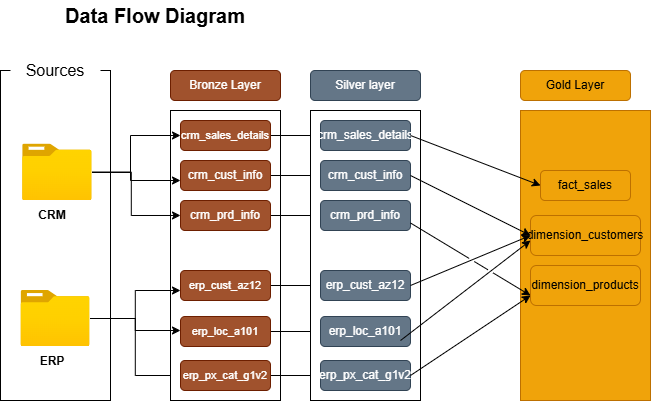

The diagram above was exported from draw.io. Its source (the exported page's mxGraphModel, read from the mxfile embedded in the PNG):
<mxGraphModel dx="774" dy="1517" grid="1" gridSize="10" guides="1" tooltips="1" connect="1" arrows="1" fold="1" page="1" pageScale="1" pageWidth="850" pageHeight="1100" math="0" shadow="0">
  <root>
    <mxCell id="0" />
    <mxCell id="1" parent="0" />
    <mxCell id="9aMdilCPF4HAm0sE3UBB-1" parent="1" style="rounded=0;whiteSpace=wrap;html=1;" value="" vertex="1">
      <mxGeometry height="330" width="110" x="70" y="-40" as="geometry" />
    </mxCell>
    <mxCell id="9aMdilCPF4HAm0sE3UBB-2" parent="1" style="text;html=1;whiteSpace=wrap;strokeColor=none;fillColor=none;align=center;verticalAlign=middle;rounded=0;" value="&lt;font style=&quot;font-size: 20px;&quot;&gt;&lt;b style=&quot;&quot;&gt;Data Flow Diagram&lt;/b&gt;&lt;/font&gt;" vertex="1">
      <mxGeometry height="30" width="230" x="110" y="-110" as="geometry" />
    </mxCell>
    <mxCell id="9aMdilCPF4HAm0sE3UBB-4" parent="1" style="rounded=1;whiteSpace=wrap;html=1;strokeColor=none;" value="&lt;font style=&quot;font-size: 16px;&quot;&gt;Sources&lt;/font&gt;" vertex="1">
      <mxGeometry height="40" width="90" x="80" y="-60" as="geometry" />
    </mxCell>
    <mxCell id="9aMdilCPF4HAm0sE3UBB-5" parent="1" style="image;aspect=fixed;html=1;points=[];align=center;fontSize=12;image=img/lib/azure2/general/Folder_Blank.svg;" value="" vertex="1">
      <mxGeometry height="56.4" width="69.5" x="92.11" y="33.599999999999994" as="geometry" />
    </mxCell>
    <mxCell id="r7R8qpihkSq-wCbxcNg0-34" edge="1" parent="1" source="9aMdilCPF4HAm0sE3UBB-6" style="edgeStyle=orthogonalEdgeStyle;rounded=0;orthogonalLoop=1;jettySize=auto;html=1;entryX=0;entryY=0.5;entryDx=0;entryDy=0;" target="r7R8qpihkSq-wCbxcNg0-21">
      <mxGeometry relative="1" as="geometry" />
    </mxCell>
    <mxCell id="9aMdilCPF4HAm0sE3UBB-6" parent="1" style="image;aspect=fixed;html=1;points=[];align=center;fontSize=12;image=img/lib/azure2/general/Folder_Blank.svg;" value="" vertex="1">
      <mxGeometry height="56.00000000000001" width="69" x="90.5" y="180" as="geometry" />
    </mxCell>
    <mxCell id="r7R8qpihkSq-wCbxcNg0-1" parent="1" style="text;html=1;whiteSpace=wrap;strokeColor=none;fillColor=none;align=center;verticalAlign=middle;rounded=0;" value="&lt;b&gt;CRM&lt;/b&gt;" vertex="1">
      <mxGeometry height="30" width="60" x="92.11" y="90" as="geometry" />
    </mxCell>
    <mxCell id="r7R8qpihkSq-wCbxcNg0-2" parent="1" style="text;html=1;whiteSpace=wrap;strokeColor=none;fillColor=none;align=center;verticalAlign=middle;rounded=0;" value="&lt;b&gt;ERP&lt;/b&gt;" vertex="1">
      <mxGeometry height="30" width="60" x="92.11" y="236" as="geometry" />
    </mxCell>
    <mxCell id="r7R8qpihkSq-wCbxcNg0-4" parent="1" style="rounded=0;whiteSpace=wrap;html=1;strokeColor=light-dark(#000000,#FFE599);" value="&lt;span style=&quot;color: rgba(0, 0, 0, 0); font-family: monospace; font-size: 0px; text-align: start; white-space: nowrap;&quot;&gt;%3CmxGraphModel%3E%3Croot%3E%3CmxCell%20id%3D%220%22%2F%3E%3CmxCell%20id%3D%221%22%20parent%3D%220%22%2F%3E%3CmxCell%20id%3D%222%22%20parent%3D%221%22%20style%3D%22rounded%3D1%3BwhiteSpace%3Dwrap%3Bhtml%3D1%3BstrokeColor%3D%236D1F00%3BfillColor%3D%23a0522d%3BfontColor%3D%23ffffff%3B%22%20value%3D%22%26lt%3Bfont%20style%3D%26quot%3Bfont-size%3A%2011px%3B%26quot%3B%26gt%3Bcrm_sales_details%26lt%3B%2Ffont%26gt%3B%22%20vertex%3D%221%22%3E%3CmxGeometry%20height%3D%2230%22%20width%3D%2290%22%20x%3D%22250%22%20y%3D%2210%22%20as%3D%22geometry%22%2F%3E%3C%2FmxCell%3E%3C%2Froot%3E%3C%2FmxGraphModel%3E&lt;/span&gt;" vertex="1">
      <mxGeometry height="290" width="110" x="240" as="geometry" />
    </mxCell>
    <mxCell id="r7R8qpihkSq-wCbxcNg0-5" parent="1" style="rounded=1;whiteSpace=wrap;html=1;strokeColor=#6D1F00;fillColor=#a0522d;fontColor=#ffffff;" value="Bronze Layer" vertex="1">
      <mxGeometry height="30" width="110" x="240" y="-40" as="geometry" />
    </mxCell>
    <mxCell id="UpNAUUmmND9bqmzSP2Vq-21" edge="1" parent="1" source="r7R8qpihkSq-wCbxcNg0-6" style="edgeStyle=orthogonalEdgeStyle;rounded=0;orthogonalLoop=1;jettySize=auto;html=1;entryX=0;entryY=0.5;entryDx=0;entryDy=0;" target="UpNAUUmmND9bqmzSP2Vq-10">
      <mxGeometry relative="1" as="geometry" />
    </mxCell>
    <mxCell id="r7R8qpihkSq-wCbxcNg0-6" parent="1" style="rounded=1;whiteSpace=wrap;html=1;strokeColor=#6D1F00;fillColor=#a0522d;fontColor=#ffffff;" value="&lt;font style=&quot;font-size: 11px;&quot;&gt;crm_sales_details&lt;/font&gt;" vertex="1">
      <mxGeometry height="30" width="90" x="250" y="10" as="geometry" />
    </mxCell>
    <mxCell id="UpNAUUmmND9bqmzSP2Vq-22" edge="1" parent="1" source="r7R8qpihkSq-wCbxcNg0-7" style="edgeStyle=orthogonalEdgeStyle;rounded=0;orthogonalLoop=1;jettySize=auto;html=1;entryX=0;entryY=0.5;entryDx=0;entryDy=0;" target="UpNAUUmmND9bqmzSP2Vq-11">
      <mxGeometry relative="1" as="geometry" />
    </mxCell>
    <mxCell id="r7R8qpihkSq-wCbxcNg0-7" parent="1" style="rounded=1;whiteSpace=wrap;html=1;strokeColor=#6D1F00;fillColor=#a0522d;fontColor=#ffffff;" value="crm_cust_info" vertex="1">
      <mxGeometry height="30" width="90" x="250" y="50" as="geometry" />
    </mxCell>
    <mxCell id="UpNAUUmmND9bqmzSP2Vq-23" edge="1" parent="1" source="r7R8qpihkSq-wCbxcNg0-8" style="edgeStyle=orthogonalEdgeStyle;rounded=0;orthogonalLoop=1;jettySize=auto;html=1;" target="UpNAUUmmND9bqmzSP2Vq-12">
      <mxGeometry relative="1" as="geometry" />
    </mxCell>
    <mxCell id="r7R8qpihkSq-wCbxcNg0-8" parent="1" style="rounded=1;whiteSpace=wrap;html=1;strokeColor=#6D1F00;fillColor=#a0522d;fontColor=#ffffff;" value="crm_prd_info" vertex="1">
      <mxGeometry height="30" width="90" x="250" y="90" as="geometry" />
    </mxCell>
    <mxCell id="r7R8qpihkSq-wCbxcNg0-11" edge="1" parent="1" source="9aMdilCPF4HAm0sE3UBB-5" style="edgeStyle=orthogonalEdgeStyle;rounded=0;orthogonalLoop=1;jettySize=auto;html=1;entryX=0;entryY=0.5;entryDx=0;entryDy=0;" target="r7R8qpihkSq-wCbxcNg0-6">
      <mxGeometry relative="1" as="geometry">
        <Array as="points">
          <mxPoint x="200" y="62" />
          <mxPoint x="200" y="25" />
        </Array>
      </mxGeometry>
    </mxCell>
    <mxCell id="r7R8qpihkSq-wCbxcNg0-15" edge="1" parent="1" source="9aMdilCPF4HAm0sE3UBB-5" style="edgeStyle=orthogonalEdgeStyle;rounded=0;orthogonalLoop=1;jettySize=auto;html=1;">
      <mxGeometry relative="1" as="geometry">
        <Array as="points">
          <mxPoint x="200" y="62" />
          <mxPoint x="200" y="70" />
        </Array>
        <mxPoint x="250" y="70" as="targetPoint" />
      </mxGeometry>
    </mxCell>
    <mxCell id="r7R8qpihkSq-wCbxcNg0-18" edge="1" parent="1" source="9aMdilCPF4HAm0sE3UBB-5" style="edgeStyle=orthogonalEdgeStyle;rounded=0;orthogonalLoop=1;jettySize=auto;html=1;entryX=0.091;entryY=0.362;entryDx=0;entryDy=0;entryPerimeter=0;" target="r7R8qpihkSq-wCbxcNg0-4">
      <mxGeometry relative="1" as="geometry" />
    </mxCell>
    <mxCell id="UpNAUUmmND9bqmzSP2Vq-24" edge="1" parent="1" source="r7R8qpihkSq-wCbxcNg0-19" style="edgeStyle=orthogonalEdgeStyle;rounded=0;orthogonalLoop=1;jettySize=auto;html=1;" target="UpNAUUmmND9bqmzSP2Vq-13">
      <mxGeometry relative="1" as="geometry" />
    </mxCell>
    <mxCell id="r7R8qpihkSq-wCbxcNg0-19" parent="1" style="rounded=1;whiteSpace=wrap;html=1;strokeColor=#6D1F00;fillColor=#a0522d;fontColor=#ffffff;" value="&lt;span style=&quot;font-size: 11px;&quot;&gt;erp_cust_az12&lt;/span&gt;" vertex="1">
      <mxGeometry height="30" width="90" x="250" y="160" as="geometry" />
    </mxCell>
    <mxCell id="UpNAUUmmND9bqmzSP2Vq-25" edge="1" parent="1" source="r7R8qpihkSq-wCbxcNg0-20" style="edgeStyle=orthogonalEdgeStyle;rounded=0;orthogonalLoop=1;jettySize=auto;html=1;" target="UpNAUUmmND9bqmzSP2Vq-14">
      <mxGeometry relative="1" as="geometry" />
    </mxCell>
    <mxCell id="r7R8qpihkSq-wCbxcNg0-20" parent="1" style="rounded=1;whiteSpace=wrap;html=1;strokeColor=#6D1F00;fillColor=#a0522d;fontColor=#ffffff;" value="&lt;span style=&quot;font-size: 11px;&quot;&gt;erp_loc_a101&lt;/span&gt;" vertex="1">
      <mxGeometry height="30" width="90" x="250" y="206" as="geometry" />
    </mxCell>
    <mxCell id="UpNAUUmmND9bqmzSP2Vq-26" edge="1" parent="1" source="r7R8qpihkSq-wCbxcNg0-21" style="edgeStyle=orthogonalEdgeStyle;rounded=0;orthogonalLoop=1;jettySize=auto;html=1;entryX=0;entryY=0.5;entryDx=0;entryDy=0;" target="UpNAUUmmND9bqmzSP2Vq-15">
      <mxGeometry relative="1" as="geometry" />
    </mxCell>
    <mxCell id="r7R8qpihkSq-wCbxcNg0-21" parent="1" style="rounded=1;whiteSpace=wrap;html=1;strokeColor=#6D1F00;fillColor=#a0522d;fontColor=#ffffff;" value="&lt;span style=&quot;font-size: 11px;&quot;&gt;erp_px_cat_g1v2&lt;/span&gt;" vertex="1">
      <mxGeometry height="30" width="90" x="250" y="250" as="geometry" />
    </mxCell>
    <mxCell id="r7R8qpihkSq-wCbxcNg0-25" edge="1" parent="1" source="9aMdilCPF4HAm0sE3UBB-6" style="edgeStyle=orthogonalEdgeStyle;rounded=0;orthogonalLoop=1;jettySize=auto;html=1;">
      <mxGeometry relative="1" as="geometry">
        <mxPoint x="250" y="180" as="targetPoint" />
      </mxGeometry>
    </mxCell>
    <mxCell id="r7R8qpihkSq-wCbxcNg0-26" edge="1" parent="1" source="9aMdilCPF4HAm0sE3UBB-6" style="edgeStyle=orthogonalEdgeStyle;rounded=0;orthogonalLoop=1;jettySize=auto;html=1;">
      <mxGeometry relative="1" as="geometry">
        <mxPoint x="250" y="220" as="targetPoint" />
      </mxGeometry>
    </mxCell>
    <mxCell id="UpNAUUmmND9bqmzSP2Vq-8" parent="1" style="rounded=0;whiteSpace=wrap;html=1;" value="" vertex="1">
      <mxGeometry height="290" width="110" x="380" as="geometry" />
    </mxCell>
    <mxCell id="UpNAUUmmND9bqmzSP2Vq-9" parent="1" style="rounded=1;whiteSpace=wrap;html=1;fillColor=#647687;fontColor=#ffffff;strokeColor=#314354;" value="Silver layer" vertex="1">
      <mxGeometry height="30" width="110" x="380" y="-40" as="geometry" />
    </mxCell>
    <mxCell id="UpNAUUmmND9bqmzSP2Vq-10" parent="1" style="rounded=1;whiteSpace=wrap;html=1;fillColor=#647687;fontColor=#ffffff;strokeColor=#314354;" value="crm_sales_details" vertex="1">
      <mxGeometry height="30" width="90" x="390" y="10" as="geometry" />
    </mxCell>
    <mxCell id="UpNAUUmmND9bqmzSP2Vq-11" parent="1" style="rounded=1;whiteSpace=wrap;html=1;fillColor=#647687;fontColor=#ffffff;strokeColor=#314354;" value="crm_cust_info" vertex="1">
      <mxGeometry height="30" width="90" x="390" y="50" as="geometry" />
    </mxCell>
    <mxCell id="UpNAUUmmND9bqmzSP2Vq-12" parent="1" style="rounded=1;whiteSpace=wrap;html=1;fillColor=#647687;fontColor=#ffffff;strokeColor=#314354;" value="crm_prd_info" vertex="1">
      <mxGeometry height="30" width="90" x="390" y="90" as="geometry" />
    </mxCell>
    <mxCell id="UpNAUUmmND9bqmzSP2Vq-13" parent="1" style="rounded=1;whiteSpace=wrap;html=1;fillColor=#647687;fontColor=#ffffff;strokeColor=#314354;" value="erp_cust_az12" vertex="1">
      <mxGeometry height="30" width="90" x="390" y="160" as="geometry" />
    </mxCell>
    <mxCell id="UpNAUUmmND9bqmzSP2Vq-14" parent="1" style="rounded=1;whiteSpace=wrap;html=1;fillColor=#647687;fontColor=#ffffff;strokeColor=#314354;" value="erp_loc_a101" vertex="1">
      <mxGeometry height="30" width="90" x="390" y="206" as="geometry" />
    </mxCell>
    <mxCell id="UpNAUUmmND9bqmzSP2Vq-15" parent="1" style="rounded=1;whiteSpace=wrap;html=1;fillColor=#647687;fontColor=#ffffff;strokeColor=#314354;" value="erp_px_cat_g1v2" vertex="1">
      <mxGeometry height="30" width="90" x="390" y="250" as="geometry" />
    </mxCell>
    <mxCell id="UpNAUUmmND9bqmzSP2Vq-27" parent="1" style="rounded=0;whiteSpace=wrap;html=1;fillColor=#f0a30a;strokeColor=#BD7000;fontColor=#000000;" value="" vertex="1">
      <mxGeometry height="290" width="130" x="590" as="geometry" />
    </mxCell>
    <mxCell id="UpNAUUmmND9bqmzSP2Vq-28" parent="1" style="rounded=1;whiteSpace=wrap;html=1;fillColor=#f0a30a;strokeColor=#BD7000;fontColor=#000000;" value="Gold Layer" vertex="1">
      <mxGeometry height="30" width="110" x="590" y="-40" as="geometry" />
    </mxCell>
    <mxCell id="UpNAUUmmND9bqmzSP2Vq-29" parent="1" style="rounded=1;whiteSpace=wrap;html=1;fillColor=#f0a30a;strokeColor=#BD7000;fontColor=#000000;" value="fact_sales" vertex="1">
      <mxGeometry height="30" width="90" x="610" y="60" as="geometry" />
    </mxCell>
    <mxCell id="UpNAUUmmND9bqmzSP2Vq-30" parent="1" style="rounded=1;whiteSpace=wrap;html=1;fillColor=#f0a30a;strokeColor=#BD7000;fontColor=#000000;" value="dimension_customers" vertex="1">
      <mxGeometry height="40" width="110" x="600" y="105" as="geometry" />
    </mxCell>
    <mxCell id="UpNAUUmmND9bqmzSP2Vq-31" parent="1" style="rounded=1;whiteSpace=wrap;html=1;fillColor=#f0a30a;strokeColor=#BD7000;fontColor=#000000;" value="dimension_products" vertex="1">
      <mxGeometry height="40" width="110" x="600" y="155" as="geometry" />
    </mxCell>
    <mxCell id="UpNAUUmmND9bqmzSP2Vq-35" edge="1" parent="1" source="UpNAUUmmND9bqmzSP2Vq-10" style="endArrow=classic;html=1;rounded=0;entryX=0;entryY=0.5;entryDx=0;entryDy=0;exitX=1;exitY=0.5;exitDx=0;exitDy=0;" target="UpNAUUmmND9bqmzSP2Vq-29" value="">
      <mxGeometry height="50" relative="1" width="50" as="geometry">
        <mxPoint x="420" y="110" as="sourcePoint" />
        <mxPoint x="470" y="60" as="targetPoint" />
      </mxGeometry>
    </mxCell>
    <mxCell id="UpNAUUmmND9bqmzSP2Vq-36" edge="1" parent="1" source="UpNAUUmmND9bqmzSP2Vq-11" style="endArrow=classic;html=1;rounded=0;entryX=0;entryY=0.5;entryDx=0;entryDy=0;exitX=1;exitY=0.5;exitDx=0;exitDy=0;jumpStyle=gap;" target="UpNAUUmmND9bqmzSP2Vq-30" value="">
      <mxGeometry height="50" relative="1" width="50" as="geometry">
        <mxPoint x="420" y="110" as="sourcePoint" />
        <mxPoint x="470" y="60" as="targetPoint" />
      </mxGeometry>
    </mxCell>
    <mxCell id="UpNAUUmmND9bqmzSP2Vq-38" edge="1" parent="1" source="UpNAUUmmND9bqmzSP2Vq-13" style="endArrow=classic;html=1;rounded=0;entryX=0;entryY=0.5;entryDx=0;entryDy=0;exitX=1;exitY=0.5;exitDx=0;exitDy=0;jumpStyle=gap;" target="UpNAUUmmND9bqmzSP2Vq-30" value="">
      <mxGeometry height="50" relative="1" width="50" as="geometry">
        <mxPoint x="420" y="110" as="sourcePoint" />
        <mxPoint x="470" y="60" as="targetPoint" />
      </mxGeometry>
    </mxCell>
    <mxCell id="UpNAUUmmND9bqmzSP2Vq-39" edge="1" parent="1" source="UpNAUUmmND9bqmzSP2Vq-14" style="endArrow=classic;html=1;rounded=0;exitX=0.889;exitY=0.8;exitDx=0;exitDy=0;exitPerimeter=0;jumpStyle=gap;" value="">
      <mxGeometry height="50" relative="1" width="50" as="geometry">
        <mxPoint x="420" y="110" as="sourcePoint" />
        <mxPoint x="600" y="130" as="targetPoint" />
      </mxGeometry>
    </mxCell>
    <mxCell id="UpNAUUmmND9bqmzSP2Vq-40" edge="1" parent="1" source="UpNAUUmmND9bqmzSP2Vq-15" style="endArrow=classic;html=1;rounded=0;exitX=1;exitY=0.5;exitDx=0;exitDy=0;entryX=0;entryY=0.75;entryDx=0;entryDy=0;jumpStyle=gap;" target="UpNAUUmmND9bqmzSP2Vq-31" value="">
      <mxGeometry height="50" relative="1" width="50" as="geometry">
        <mxPoint x="420" y="110" as="sourcePoint" />
        <mxPoint x="470" y="60" as="targetPoint" />
      </mxGeometry>
    </mxCell>
    <mxCell id="UpNAUUmmND9bqmzSP2Vq-41" edge="1" parent="1" source="UpNAUUmmND9bqmzSP2Vq-12" style="endArrow=classic;html=1;rounded=0;entryX=0;entryY=0.75;entryDx=0;entryDy=0;exitX=1;exitY=0.75;exitDx=0;exitDy=0;jumpStyle=gap;" target="UpNAUUmmND9bqmzSP2Vq-31" value="">
      <mxGeometry height="50" relative="1" width="50" as="geometry">
        <mxPoint x="420" y="110" as="sourcePoint" />
        <mxPoint x="470" y="60" as="targetPoint" />
      </mxGeometry>
    </mxCell>
  </root>
</mxGraphModel>